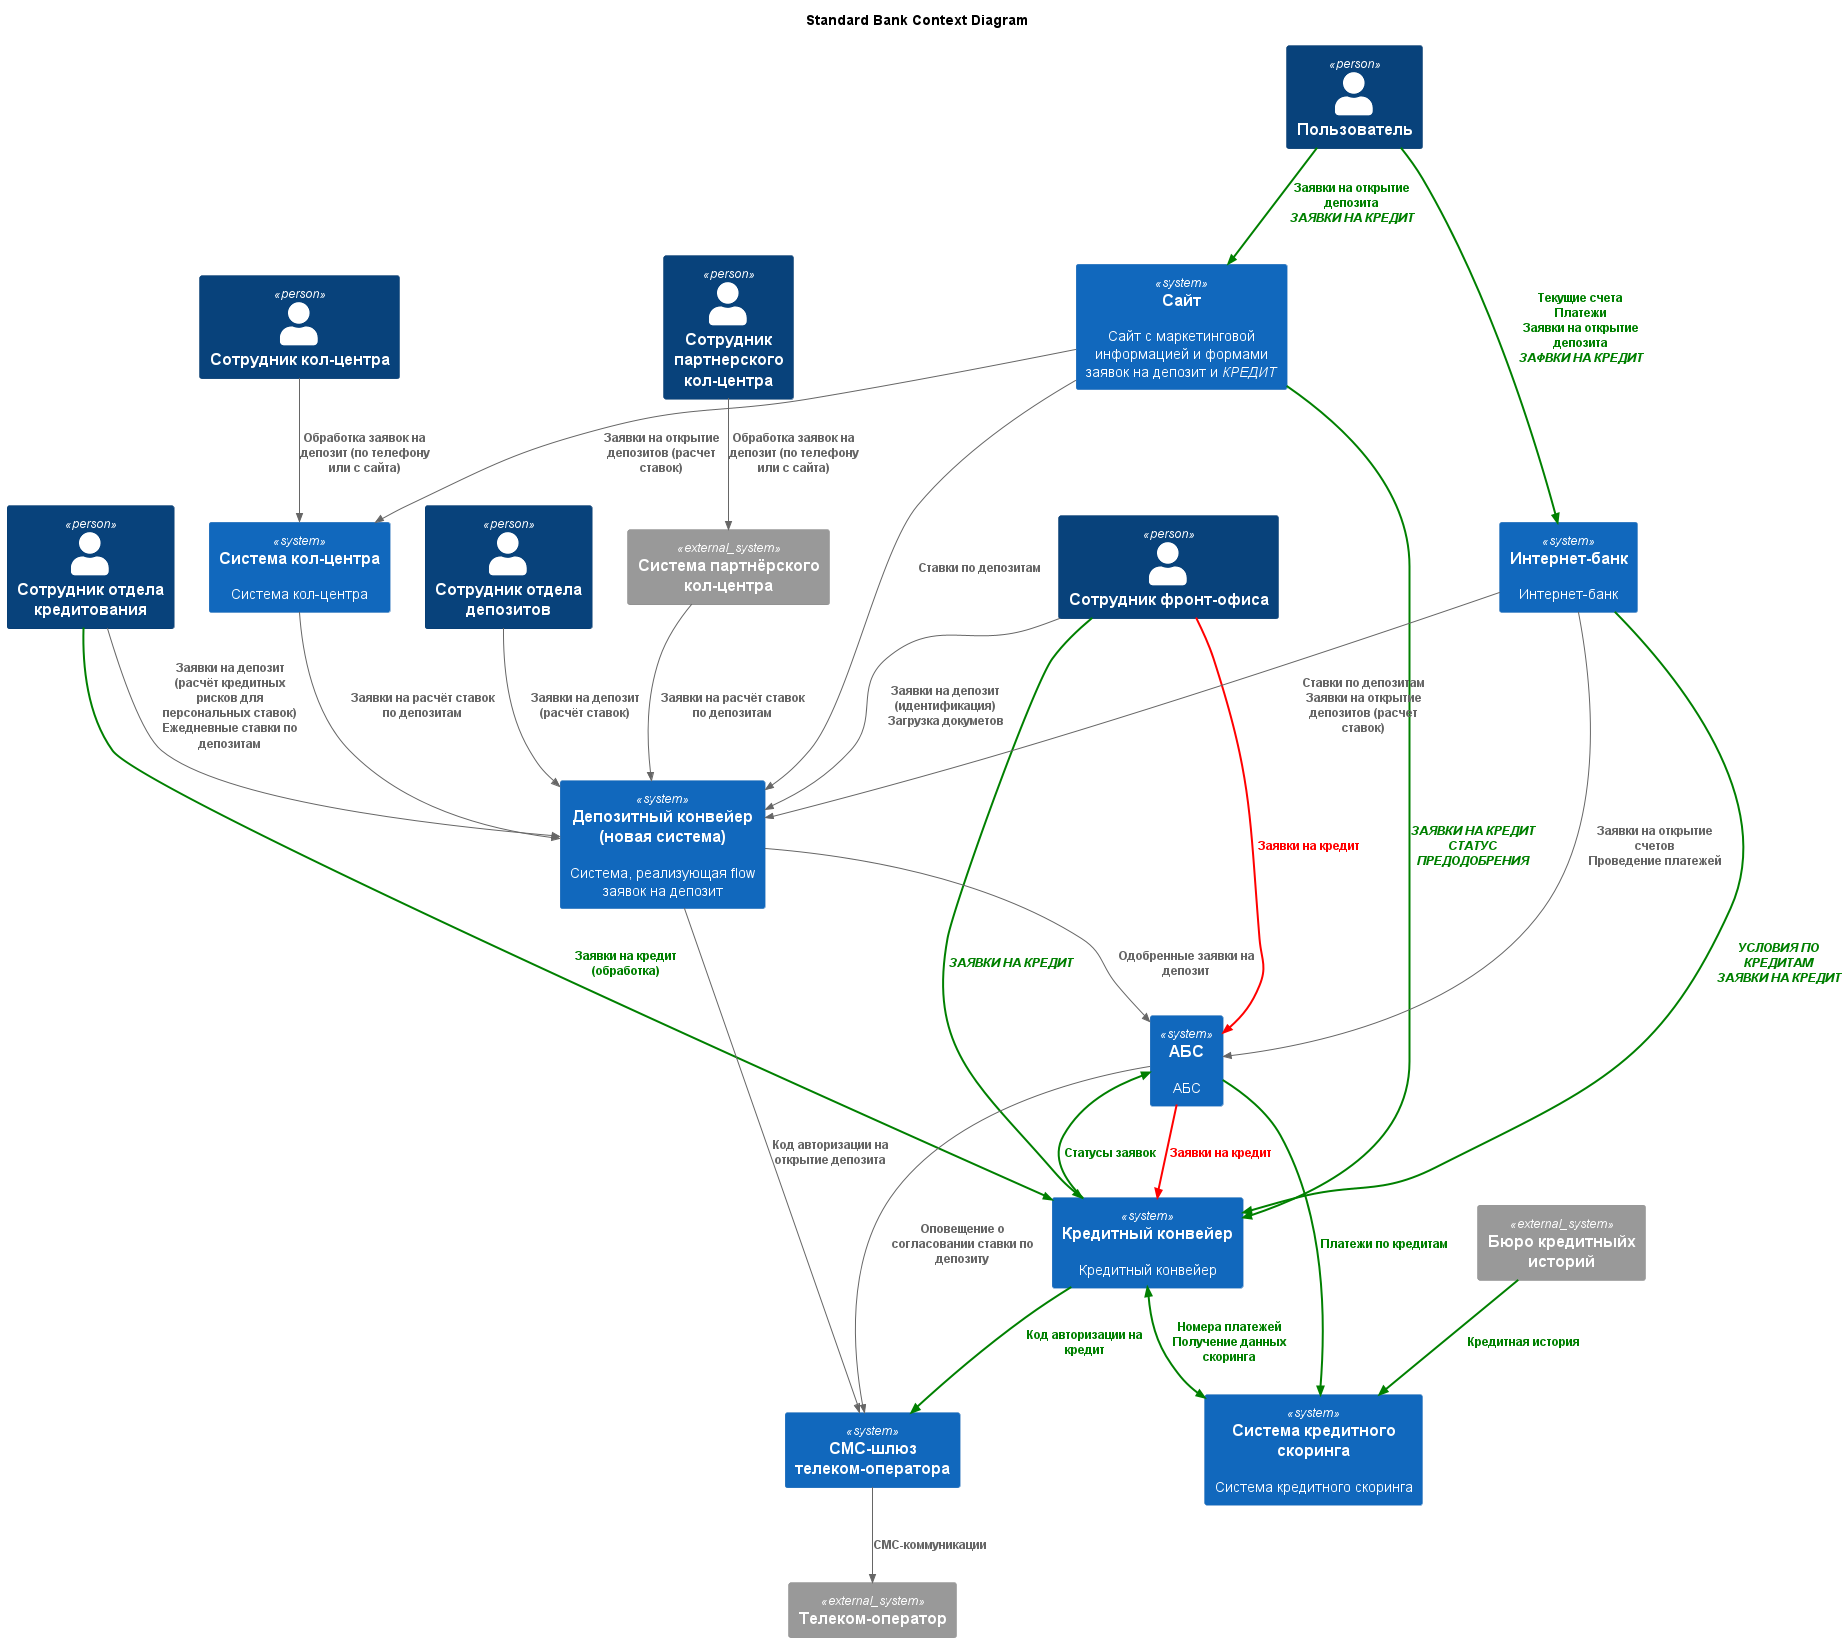

The diagram above was rendered by PlantUML. Its source (embedded in the PNG):
@startuml StandardContext

title Standard Bank Context Diagram

!include <C4/C4_Component>

Person(Customer, "Пользователь")
Person(CallCenterEmployee, "Сотрудник кол-центра")
Person(PartnerCallCenterEmployee, "Сотрудник партнерского кол-центра")
Person(FrontOfficeEmployee, "Сотрудник фронт-офиса")
Person(DepositBackOfficeEmployee, "Сотрудник отдела депозитов")
Person(CreditBackOfficeEmployee, "Сотрудник отдела кредитования")

System(WebSite, "Сайт", "Сайт с маркетинговой информацией и формами заявок на депозит и <i>КРЕДИТ</i>")
System(InternetBank, "Интернет-банк","Интернет-банк")
System(CRM, "Система кол-центра","Система кол-центра")
System(ABS, "АБС","АБС")
System(DepositConveyor, "Депозитный конвейер (новая система)", "Система, реализующая flow заявок на депозит")
System(CreditConveyor, "Кредитный конвейер", "Кредитный конвейер")
System(CreditScoring, "Система кредитного скоринга", "Система кредитного скоринга")
System(SMSGateway, "СМС-шлюз телеком-оператора")

System_Ext(PartnerCRM, "Система партнёрского кол-центра")
System_Ext(CreditHistoryBureau, "Бюро кредитныйх историй")
System_Ext(CellularOperator, "Телеком-оператор")

AddRelTag("credit_flow", $lineColor="green", $textColor="green", $lineStyle=BoldLine())
AddRelTag("old_credit_flow", $lineColor="red", $textColor="red", $lineStyle=BoldLine())


Rel(Customer, WebSite, "Заявки на открытие депозита\n<i>ЗАЯВКИ НА КРЕДИТ</i>", $tags=credit_flow)
Rel(Customer, InternetBank, "Текущие счета\nПлатежи\nЗаявки на открытие депозита\n<i>ЗАФВКИ НА КРЕДИТ</i>", $tags=credit_flow)

Rel(FrontOfficeEmployee, DepositConveyor, "Заявки на депозит (идентификация)\nЗагрузка докуметов")
Rel(FrontOfficeEmployee, CreditConveyor, "<i>ЗАЯВКИ НА КРЕДИТ</i>", $tags=credit_flow)
Rel(FrontOfficeEmployee, ABS, "Заявки на кредит", $tags=old_credit_flow)
Rel(DepositBackOfficeEmployee, DepositConveyor, "Заявки на депозит (расчёт ставок)")
Rel(CreditBackOfficeEmployee, DepositConveyor, "Заявки на депозит (расчёт кредитных рисков для персональных ставок)\nЕжедневные ставки по депозитам")
Rel(CreditBackOfficeEmployee, CreditConveyor, "Заявки на кредит (обработка)", $tags=credit_flow)
Rel(CallCenterEmployee, CRM, "Обработка заявок на депозит (по телефону или с сайта)")
Rel(PartnerCallCenterEmployee, PartnerCRM, "Обработка заявок на депозит (по телефону или с сайта)")

Rel(WebSite, DepositConveyor, "Ставки по депозитам")
Rel(WebSite, CRM, "Заявки на открытие депозитов (расчет ставок)")

Rel(WebSite, CreditConveyor, "<i>ЗАЯВКИ НА КРЕДИТ</i>\n<i>СТАТУС ПРЕДОДОБРЕНИЯ</i>", $tags=credit_flow)

Rel(InternetBank, ABS, "Заявки на открытие счетов\nПроведение платежей")
Rel(InternetBank, DepositConveyor, "Ставки по депозитам\nЗаявки на открытие депозитов (расчет ставок)")
Rel(InternetBank, CreditConveyor, "<i>УСЛОВИЯ ПО КРЕДИТАМ</i>\n<i>ЗАЯВКИ НА КРЕДИТ</i>", $tags=credit_flow)


Rel(ABS, SMSGateway, "Оповещение о согласовании ставки по депозиту")
Rel(DepositConveyor, SMSGateway, "Код авторизации на открытие депозита")
Rel(CreditConveyor, SMSGateway, "Код авторизации на кредит", $tags=credit_flow)

Rel(DepositConveyor, ABS, "Одобренные заявки на депозит")

Rel(ABS, CreditConveyor, "Заявки на кредит", $tags=old_credit_flow)
Rel(ABS, CreditScoring, "Платежи по кредитам", $tags=credit_flow)
Rel(CreditConveyor, ABS, "Статусы заявок", $tags=credit_flow)
BiRel(CreditConveyor, CreditScoring, "Номера платежей\nПолучение данных скоринга", $tags=credit_flow)

Rel(CreditHistoryBureau, CreditScoring, "Кредитная история", $tags=credit_flow)

Rel(CRM, DepositConveyor, "Заявки на расчёт ставок по депозитам")
Rel(PartnerCRM, DepositConveyor, "Заявки на расчёт ставок по депозитам")

Rel(SMSGateway, CellularOperator, "СМС-коммуникации")


@enduml